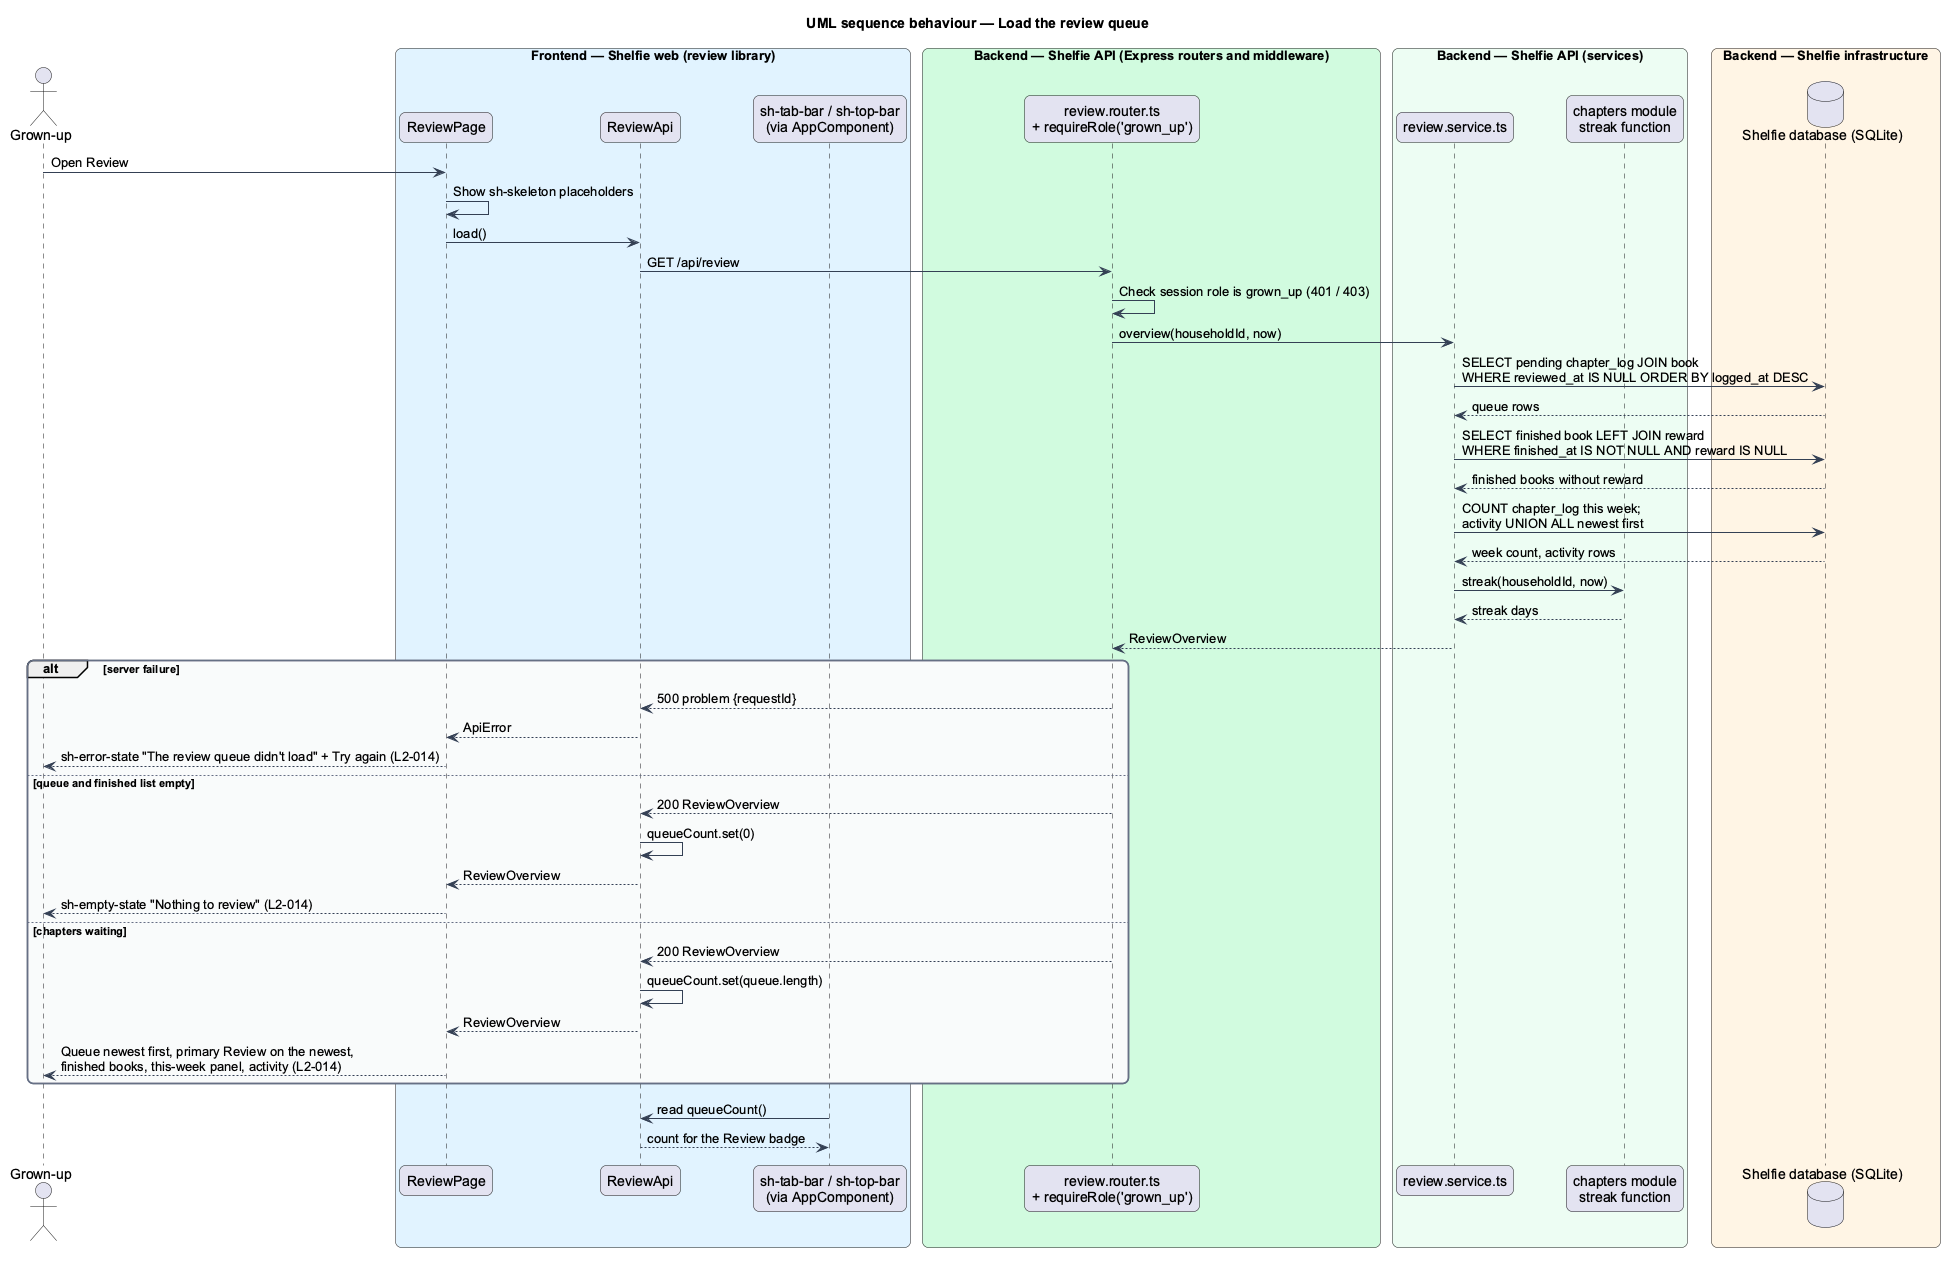

The diagram above was rendered by PlantUML. Its source (embedded in the PNG):
@startuml
title UML sequence behaviour — Load the review queue
skinparam backgroundColor #FFFFFF
skinparam shadowing false
skinparam roundcorner 12
skinparam defaultFontName Arial
skinparam ArrowColor #344054
skinparam rectangle {
  BorderColor #344054
  FontColor #101828
}
skinparam package {
  BorderColor #667085
  FontColor #101828
  BackgroundColor #F9FAFB
}
actor "Grown-up" as grownUp
box "Frontend — Shelfie web (review library)" #E0F2FE
  participant "ReviewPage" as page
  participant "ReviewApi" as client
  participant "sh-tab-bar / sh-top-bar\n(via AppComponent)" as bars
end box
box "Backend — Shelfie API (Express routers and middleware)" #D1FADF
  participant "review.router.ts\n+ requireRole('grown_up')" as router
end box
box "Backend — Shelfie API (services)" #ECFDF3
  participant "review.service.ts" as service
  participant "chapters module\nstreak function" as streak
end box
box "Backend — Shelfie infrastructure" #FFF4E5
  database "Shelfie database (SQLite)" as db
end box

grownUp -> page : Open Review
page -> page : Show sh-skeleton placeholders
page -> client : load()
client -> router : GET /api/review
router -> router : Check session role is grown_up (401 / 403)
router -> service : overview(householdId, now)
service -> db : SELECT pending chapter_log JOIN book\nWHERE reviewed_at IS NULL ORDER BY logged_at DESC
db --> service : queue rows
service -> db : SELECT finished book LEFT JOIN reward\nWHERE finished_at IS NOT NULL AND reward IS NULL
db --> service : finished books without reward
service -> db : COUNT chapter_log this week;\nactivity UNION ALL newest first
db --> service : week count, activity rows
service -> streak : streak(householdId, now)
streak --> service : streak days
service --> router : ReviewOverview
alt server failure
  router --> client : 500 problem {requestId}
  client --> page : ApiError
  page --> grownUp : sh-error-state "The review queue didn't load" + Try again (L2-014)
else queue and finished list empty
  router --> client : 200 ReviewOverview
  client -> client : queueCount.set(0)
  client --> page : ReviewOverview
  page --> grownUp : sh-empty-state "Nothing to review" (L2-014)
else chapters waiting
  router --> client : 200 ReviewOverview
  client -> client : queueCount.set(queue.length)
  client --> page : ReviewOverview
  page --> grownUp : Queue newest first, primary Review on the newest,\nfinished books, this-week panel, activity (L2-014)
end
bars -> client : read queueCount()
client --> bars : count for the Review badge
@enduml